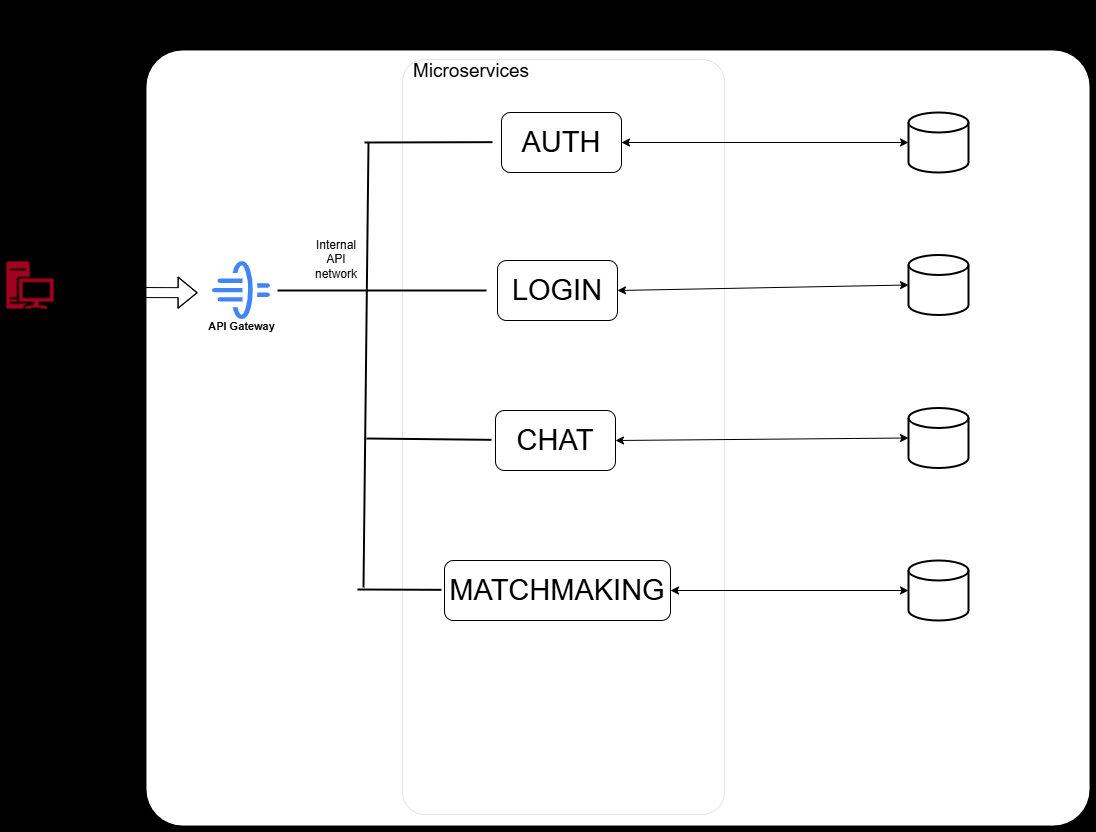

The diagram above was exported from draw.io. Its source (the exported page's mxGraphModel, read from the mxfile embedded in the PNG):
<mxGraphModel dx="3098" dy="2494" grid="0" gridSize="10" guides="1" tooltips="1" connect="1" arrows="1" fold="1" page="1" pageScale="1" pageWidth="1169" pageHeight="827" background="light-dark(#000000,#000033)" math="0" shadow="0">
  <root>
    <mxCell id="0" />
    <mxCell id="1" parent="0" />
    <mxCell id="3" value="" style="sketch=0;aspect=fixed;pointerEvents=1;shadow=0;dashed=0;html=1;strokeColor=#6F0000;labelPosition=center;verticalLabelPosition=bottom;verticalAlign=top;align=center;fillColor=#A20025;shape=mxgraph.mscae.enterprise.workstation_client;fontColor=#ffffff;" parent="1" vertex="1">
      <mxGeometry x="36" y="246" width="47" height="47" as="geometry" />
    </mxCell>
    <mxCell id="4" value="&lt;font style=&quot;color: light-dark(rgb(0, 0, 0), rgb(255, 173, 205));&quot;&gt;Client&lt;/font&gt;" style="text;html=1;align=center;verticalAlign=middle;whiteSpace=wrap;rounded=0;fillColor=none;strokeColor=none;" parent="1" vertex="1">
      <mxGeometry x="29.5" y="289" width="60" height="30" as="geometry" />
    </mxCell>
    <mxCell id="5" value="" style="rounded=1;whiteSpace=wrap;html=1;arcSize=5;fillColor=light-dark(#FFFFFF,#000017);gradientColor=none;fillStyle=auto;strokeWidth=5.9055;" parent="1" vertex="1">
      <mxGeometry x="173" y="32" width="949" height="781" as="geometry" />
    </mxCell>
    <mxCell id="6" value="&lt;h1&gt;&lt;font style=&quot;font-size: 19px;&quot;&gt;Server&lt;/font&gt;&lt;/h1&gt;" style="text;html=1;align=center;verticalAlign=middle;whiteSpace=wrap;rounded=0;" parent="1" vertex="1">
      <mxGeometry x="173" width="60" height="30" as="geometry" />
    </mxCell>
    <mxCell id="7" value="" style="shape=flexArrow;endArrow=classic;startArrow=classic;html=1;arcSize=50;entryX=0.057;entryY=0.314;entryDx=0;entryDy=0;entryPerimeter=0;" parent="1" target="5" edge="1">
      <mxGeometry width="100" height="100" relative="1" as="geometry">
        <mxPoint x="99" y="276.99" as="sourcePoint" />
        <mxPoint x="161" y="292.9955917986954" as="targetPoint" />
        <Array as="points">
          <mxPoint x="163" y="277" />
        </Array>
      </mxGeometry>
    </mxCell>
    <mxCell id="8" value="&lt;font style=&quot;color: light-dark(rgb(0, 0, 0), rgb(51, 153, 255));&quot;&gt;API Gateway&lt;/font&gt;" style="sketch=0;html=1;verticalAlign=top;labelPosition=center;verticalLabelPosition=bottom;align=center;spacingTop=-6;fontSize=11;fontStyle=1;fontColor=#999999;shape=image;aspect=fixed;imageAspect=0;image=data:image/svg+xml,(base64 omitted: 2164 chars);imageBackground=none;" parent="1" vertex="1">
      <mxGeometry x="242" y="246" width="58" height="58" as="geometry" />
    </mxCell>
    <mxCell id="9" value="" style="rounded=1;whiteSpace=wrap;html=1;strokeWidth=0;arcSize=7;" vertex="1" parent="1">
      <mxGeometry x="432" y="44" width="322" height="755" as="geometry" />
    </mxCell>
    <mxCell id="10" value="Microservices" style="text;html=1;align=center;verticalAlign=middle;whiteSpace=wrap;rounded=0;fontSize=19;" vertex="1" parent="1">
      <mxGeometry x="471" y="41" width="60" height="30" as="geometry" />
    </mxCell>
    <mxCell id="14" value="&lt;font style=&quot;font-size: 29px;&quot;&gt;AUTH&lt;/font&gt;" style="rounded=1;whiteSpace=wrap;html=1;" vertex="1" parent="1">
      <mxGeometry x="531" y="97" width="120" height="60" as="geometry" />
    </mxCell>
    <mxCell id="15" value="&lt;span style=&quot;font-size: 29px;&quot;&gt;LOGIN&lt;/span&gt;" style="rounded=1;whiteSpace=wrap;html=1;" vertex="1" parent="1">
      <mxGeometry x="527" y="245" width="120" height="60" as="geometry" />
    </mxCell>
    <mxCell id="16" value="&lt;span style=&quot;font-size: 29px;&quot;&gt;CHAT&lt;/span&gt;" style="rounded=1;whiteSpace=wrap;html=1;" vertex="1" parent="1">
      <mxGeometry x="525" y="395" width="120" height="60" as="geometry" />
    </mxCell>
    <mxCell id="17" value="&lt;span style=&quot;font-size: 29px;&quot;&gt;MATCHMAKING&lt;/span&gt;" style="rounded=1;whiteSpace=wrap;html=1;" vertex="1" parent="1">
      <mxGeometry x="474" y="545" width="226" height="60" as="geometry" />
    </mxCell>
    <mxCell id="19" value="" style="strokeWidth=2;html=1;shape=mxgraph.flowchart.database;whiteSpace=wrap;" vertex="1" parent="1">
      <mxGeometry x="938" y="97" width="60" height="60" as="geometry" />
    </mxCell>
    <mxCell id="20" value="" style="strokeWidth=2;html=1;shape=mxgraph.flowchart.database;whiteSpace=wrap;" vertex="1" parent="1">
      <mxGeometry x="938" y="239.5" width="60" height="60" as="geometry" />
    </mxCell>
    <mxCell id="21" value="" style="strokeWidth=2;html=1;shape=mxgraph.flowchart.database;whiteSpace=wrap;" vertex="1" parent="1">
      <mxGeometry x="938" y="392.5" width="60" height="60" as="geometry" />
    </mxCell>
    <mxCell id="22" value="" style="strokeWidth=2;html=1;shape=mxgraph.flowchart.database;whiteSpace=wrap;" vertex="1" parent="1">
      <mxGeometry x="938" y="545" width="60" height="60" as="geometry" />
    </mxCell>
    <mxCell id="23" value="" style="endArrow=classic;startArrow=classic;html=1;entryX=0;entryY=0.5;entryDx=0;entryDy=0;entryPerimeter=0;exitX=1;exitY=0.5;exitDx=0;exitDy=0;" edge="1" parent="1" source="14" target="19">
      <mxGeometry width="50" height="50" relative="1" as="geometry">
        <mxPoint x="714" y="142" as="sourcePoint" />
        <mxPoint x="764" y="92" as="targetPoint" />
      </mxGeometry>
    </mxCell>
    <mxCell id="24" value="" style="endArrow=classic;startArrow=classic;html=1;exitX=1;exitY=0.5;exitDx=0;exitDy=0;entryX=0;entryY=0.5;entryDx=0;entryDy=0;entryPerimeter=0;" edge="1" parent="1" source="15" target="20">
      <mxGeometry width="50" height="50" relative="1" as="geometry">
        <mxPoint x="852" y="376" as="sourcePoint" />
        <mxPoint x="930" y="270" as="targetPoint" />
      </mxGeometry>
    </mxCell>
    <mxCell id="25" value="" style="endArrow=classic;startArrow=classic;html=1;exitX=1;exitY=0.5;exitDx=0;exitDy=0;entryX=0;entryY=0.5;entryDx=0;entryDy=0;entryPerimeter=0;" edge="1" parent="1" source="16" target="21">
      <mxGeometry width="50" height="50" relative="1" as="geometry">
        <mxPoint x="750" y="464" as="sourcePoint" />
        <mxPoint x="800" y="414" as="targetPoint" />
      </mxGeometry>
    </mxCell>
    <mxCell id="26" value="" style="endArrow=classic;startArrow=classic;html=1;exitX=1;exitY=0.5;exitDx=0;exitDy=0;entryX=0;entryY=0.5;entryDx=0;entryDy=0;entryPerimeter=0;" edge="1" parent="1" source="17" target="22">
      <mxGeometry width="50" height="50" relative="1" as="geometry">
        <mxPoint x="771" y="584" as="sourcePoint" />
        <mxPoint x="821" y="534" as="targetPoint" />
      </mxGeometry>
    </mxCell>
    <mxCell id="30" value="" style="endArrow=none;html=1;fontSize=16;strokeWidth=1.9685;" edge="1" parent="1">
      <mxGeometry width="50" height="50" relative="1" as="geometry">
        <mxPoint x="307" y="275" as="sourcePoint" />
        <mxPoint x="516" y="275" as="targetPoint" />
      </mxGeometry>
    </mxCell>
    <mxCell id="31" value="" style="endArrow=none;html=1;fontSize=16;strokeWidth=1.9685;" edge="1" parent="1">
      <mxGeometry width="50" height="50" relative="1" as="geometry">
        <mxPoint x="396" y="423" as="sourcePoint" />
        <mxPoint x="521" y="424.33000000000004" as="targetPoint" />
      </mxGeometry>
    </mxCell>
    <mxCell id="32" value="" style="endArrow=none;html=1;fontSize=16;strokeWidth=1.9685;" edge="1" parent="1">
      <mxGeometry width="50" height="50" relative="1" as="geometry">
        <mxPoint x="387" y="574" as="sourcePoint" />
        <mxPoint x="471" y="574.33" as="targetPoint" />
      </mxGeometry>
    </mxCell>
    <mxCell id="33" value="" style="endArrow=none;html=1;fontSize=16;strokeWidth=1.9685;" edge="1" parent="1">
      <mxGeometry width="50" height="50" relative="1" as="geometry">
        <mxPoint x="394" y="127" as="sourcePoint" />
        <mxPoint x="522" y="126.66" as="targetPoint" />
      </mxGeometry>
    </mxCell>
    <mxCell id="35" value="" style="endArrow=none;html=1;fontSize=16;strokeWidth=1.9685;" edge="1" parent="1">
      <mxGeometry width="50" height="50" relative="1" as="geometry">
        <mxPoint x="393" y="572" as="sourcePoint" />
        <mxPoint x="398" y="127" as="targetPoint" />
      </mxGeometry>
    </mxCell>
    <mxCell id="36" value="Internal API network" style="text;html=1;align=center;verticalAlign=middle;whiteSpace=wrap;rounded=0;" vertex="1" parent="1">
      <mxGeometry x="336" y="229" width="60" height="30" as="geometry" />
    </mxCell>
  </root>
</mxGraphModel>